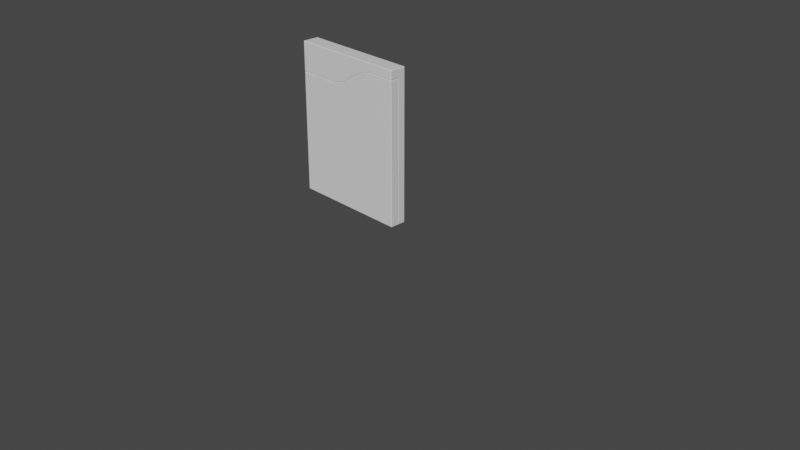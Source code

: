 # Source: pokedex.blend  (saved by Blender 2.92.15; exported with 4.5.12 LTS)
import bpy
from mathutils import Matrix  # noqa: F401  (used for matrix-valued properties, if any)

bpy.ops.wm.read_factory_settings(use_empty=True)
scene = bpy.context.scene
scene.name = 'Scene'

# ---- collections
col_collection = bpy.data.collections.new('Collection'); scene.collection.children.link(col_collection)
col_cutters = bpy.data.collections.new('Cutters'); scene.collection.children.link(col_cutters)
col_cutters.hide_render = True

# ---- materials (node trees are filled in below, after node groups)
mat_material = bpy.data.materials.new('Material')
mat_material.alpha_threshold = 0.0
mat_material.use_transparent_shadow = False
mat_material.line_color = (0.0, 0.0, 0.0, 1.0)

# ---- node groups
ng_auto_smooth = bpy.data.node_groups.new('Auto Smooth', 'GeometryNodeTree')
_s = ng_auto_smooth.interface.new_socket(name='Geometry', in_out='OUTPUT', socket_type='NodeSocketGeometry')
_s = ng_auto_smooth.interface.new_socket(name='Geometry', in_out='INPUT', socket_type='NodeSocketGeometry')
_s = ng_auto_smooth.interface.new_socket(name='Angle', in_out='INPUT', socket_type='NodeSocketFloat')
_s.subtype = 'ANGLE'
_s.min_value = 0.0
_s.max_value = 3.142
ng_auto_smooth.is_modifier = True
_N = ng_auto_smooth.nodes; _L = ng_auto_smooth.links
n0 = _N.new('NodeGroupOutput'); n0.name = 'Group Output'; n0.location = (480, -100)
n1 = _N.new('NodeGroupInput'); n1.name = 'Group Input'; n1.location = (-420, -300)
n2 = _N.new('NodeGroupInput'); n2.name = 'Group Input.001'; n2.location = (-60, -100)
n3 = _N.new('GeometryNodeSetShadeSmooth'); n3.name = 'Set Shade Smooth'; n3.location = (120, -100)
n3.domain = 'EDGE'
n4 = _N.new('GeometryNodeSetShadeSmooth'); n4.name = 'Set Shade Smooth.001'; n4.location = (300, -100)
n5 = _N.new('GeometryNodeInputMeshEdgeAngle'); n5.name = 'Edge Angle'; n5.location = (-420, -220)
n6 = _N.new('GeometryNodeInputEdgeSmooth'); n6.name = 'Is Edge Smooth'; n6.location = (-60, -160)
n7 = _N.new('GeometryNodeInputShadeSmooth'); n7.name = 'Is Face Smooth'; n7.location = (-240, -340)
n8 = _N.new('FunctionNodeBooleanMath'); n8.name = 'Boolean Math'; n8.location = (-60, -220)
n9 = _N.new('FunctionNodeCompare'); n9.name = 'Compare'; n9.location = (-240, -180)
n9.operation = 'LESS_EQUAL'
_L.new(n5.outputs[0], n9.inputs[0])
_L.new(n4.outputs[0], n0.inputs[0])
_L.new(n1.outputs[1], n9.inputs[1])
_L.new(n9.outputs[0], n8.inputs[0])
_L.new(n7.outputs[0], n8.inputs[1])
_L.new(n2.outputs[0], n3.inputs[0])
_L.new(n6.outputs[0], n3.inputs[1])
_L.new(n3.outputs[0], n4.inputs[0])
_L.new(n8.outputs[0], n3.inputs[2])
n0.is_active_output = True

# ---- material node trees
mat_material.use_nodes = True; mat_material.node_tree.nodes.clear()
_N = mat_material.node_tree.nodes; _L = mat_material.node_tree.links
n0 = _N.new('ShaderNodeOutputMaterial'); n0.name = 'Material Output'; n0.location = (300, 300)
n1 = _N.new('ShaderNodeBsdfPrincipled'); n1.name = 'Principled BSDF'; n1.location = (10, 300)
n1.distribution = 'GGX'
n1.subsurface_method = 'BURLEY'
n1.inputs[2].default_value = 0.4
n1.inputs[3].default_value = 1.45
n1.inputs[27].default_value = (0.0, 0.0, 0.0, 1.0)
n1.inputs[28].default_value = 1.0
_L.new(n1.outputs[0], n0.inputs[0])
n0.is_active_output = True

# ---- world
world_world = bpy.data.worlds.new('World'); scene.world = world_world
world_world.use_nodes = True; world_world.node_tree.nodes.clear()
_N = world_world.node_tree.nodes; _L = world_world.node_tree.links
n0 = _N.new('ShaderNodeOutputWorld'); n0.name = 'World Output'; n0.location = (300, 300)
n1 = _N.new('ShaderNodeBackground'); n1.name = 'Background'; n1.location = (10, 300)
n1.inputs[0].default_value = (0.05088, 0.05088, 0.05088, 1.0)
_L.new(n1.outputs[0], n0.inputs[0])
n0.is_active_output = True
world_world.color = (0.05088, 0.05088, 0.05088)
world_world.use_sun_shadow = False
world_world.sun_shadow_jitter_overblur = 0.0

# ---- cameras
cam_camera = bpy.data.cameras.new('Camera')
cam_camera.clip_end = 100.0
cam_camera.ortho_scale = 7.314

# ---- meshes
me_cube = bpy.data.meshes.new('Cube')
me_cube.from_pydata([(0.6554, 0.09, 0.8305), (0.6554, 0.09, -0.8305), (0.6554, -0.09, 0.8305), (-0.6554, 0.09, 0.8305), (-0.6554, 0.09, -0.8305), (-0.6554, -0.09, 0.8305), (0.6554, -0.09, 0.7288), (0.3328, -0.09, 0.727), (0.3631, -0.09, 0.7288), (0.2983, -0.09, 0.7216), (0.2621, -0.09, 0.713), (0.2266, -0.09, 0.7018), (0.1942, -0.09, 0.6887), (0.1672, -0.09, 0.6747), (-0.03495, -0.09, 0.5537), (-0.06197, -0.09, 0.5397), (-0.09433, -0.09, 0.5267), (-0.1298, -0.09, 0.5155), (-0.166, -0.09, 0.5069), (-0.2005, -0.09, 0.5015), (-0.2309, -0.09, 0.4996), (-0.6554, -0.09, 0.4996), (-0.2309, 0.0025, 0.4996), (-0.2005, 0.0025, 0.5015), (-0.166, 0.0025, 0.5069), (-0.1298, 0.0025, 0.5155), (-0.09433, 0.0025, 0.5267), (-0.06197, 0.0025, 0.5397), (-0.03495, 0.0025, 0.5537), (0.1672, 0.0025, 0.6747), (0.1942, 0.0025, 0.6887), (0.2266, 0.0025, 0.7018), (0.2621, 0.0025, 0.713), (0.2983, 0.0025, 0.7216), (0.3328, 0.0025, 0.727), (0.3631, 0.0025, 0.7288), (0.6554, 0.0025, 0.7288), (0.6554, 0.0025, -0.8305), (-0.6554, 0.0025, 0.4996), (-0.6554, 0.0025, -0.8305)], [], [(28, 29, 13, 14), (35, 36, 6, 8), (0, 3, 5, 2), (4, 1, 37, 39), (1, 0, 2, 6, 36, 37), (4, 3, 0, 1), (20, 22, 23, 19), (13, 29, 30, 12), (12, 30, 31, 11), (18, 24, 25, 17), (21, 20, 19, 18, 17, 16, 15, 14, 13, 12, 11, 10, 9, 7, 8, 6, 2, 5), (17, 25, 26, 16), (16, 26, 27, 15), (10, 32, 33, 9), (15, 27, 28, 14), (7, 34, 35, 8), (11, 31, 32, 10), (19, 23, 24, 18), (9, 33, 34, 7), (38, 22, 20, 21), (39, 38, 21, 5, 3, 4), (22, 38, 39, 37, 36, 35, 34, 33, 32, 31, 30, 29, 28, 27, 26, 25, 24, 23)])
me_cube.polygons.foreach_set('use_smooth', [True] * 22)
_k = set([(0, 1), (0, 2), (0, 3), (1, 4), (1, 37), (2, 5), (2, 6), (3, 4), (3, 5), (4, 39), (5, 21)])
me_cube.attributes.new('sharp_edge', 'BOOLEAN', 'EDGE').data.foreach_set('value', [ (min(e.vertices), max(e.vertices)) in _k for e in me_cube.edges])
_k = {(1, 4): 1.0, (0, 1): 1.0, (5, 21): 1.0, (3, 4): 1.0, (2, 5): 1.0, (0, 2): 1.0, (3, 5): 1.0, (0, 3): 1.0, (1, 37): 1.0, (2, 6): 1.0, (4, 39): 1.0}
me_cube.attributes.new('crease_edge', 'FLOAT', 'EDGE').data.foreach_set('value', [_k.get((min(e.vertices), max(e.vertices)), 0.0) for e in me_cube.edges])
_uv = me_cube.uv_layers.new(name='UVMap')
_uv.uv.foreach_set('vector', [0.0, 0.0, 0.0, 0.0, 0.0, 0.0, 0.0, 0.0, 0.0, 0.0, 0.0, 0.0, 0.0, 0.0, 0.0, 0.0, 0.625, 0.5, 0.875, 0.5, 0.875, 0.75, 0.625, 0.75, 0.125, 0.5, 0.375, 0.5, 0.375, 0.6215, 0.125, 0.6215, 0.375, 0.5, 0.625, 0.5, 0.625, 0.75, 0.6097, 0.75, 0.6097, 0.6215, 0.375, 0.6215, 0.375, 0.25, 0.625, 0.25, 0.625, 0.5, 0.375, 0.5, 0.0, 0.0, 0.0, 0.0, 0.0, 0.0, 0.0, 0.0, 0.0, 0.0, 0.0, 0.0, 0.0, 0.0, 0.0, 0.0, 0.0, 0.0, 0.0, 0.0, 0.0, 0.0, 0.0, 0.0, 0.0, 0.0, 0.0, 0.0, 0.0, 0.0, 0.0, 0.0, 0.5752, 1.0, 0.5752, 0.919, 0.5755, 0.9132, 0.5763, 0.9067, 0.5776, 0.8998, 0.5793, 0.893, 0.5812, 0.8868, 0.5833, 0.8817, 0.6016, 0.8431, 0.6037, 0.838, 0.6056, 0.8318, 0.6073, 0.825, 0.6086, 0.8181, 0.6094, 0.8115, 0.6097, 0.8057, 0.6097, 0.75, 0.625, 0.75, 0.625, 1.0, 0.0, 0.0, 0.0, 0.0, 0.0, 0.0, 0.0, 0.0, 0.0, 0.0, 0.0, 0.0, 0.0, 0.0, 0.0, 0.0, 0.0, 0.0, 0.0, 0.0, 0.0, 0.0, 0.0, 0.0, 0.0, 0.0, 0.0, 0.0, 0.0, 0.0, 0.0, 0.0, 0.0, 0.0, 0.0, 0.0, 0.0, 0.0, 0.0, 0.0, 0.0, 0.0, 0.0, 0.0, 0.0, 0.0, 0.0, 0.0, 0.0, 0.0, 0.0, 0.0, 0.0, 0.0, 0.0, 0.0, 0.0, 0.0, 0.0, 0.0, 0.0, 0.0, 0.0, 0.0, 0.0, 0.0, 0.0, 0.0, 0.0, 0.0, 0.0, 0.0, 0.375, 0.1285, 0.5752, 0.1285, 0.5752, 0.0, 0.625, 0.0, 0.625, 0.25, 0.375, 0.25, 0.0, 0.0, 0.0, 0.0, 0.375, 0.1285, 0.375, 0.6215, 0.6097, 0.6215, 0.0, 0.0, 0.0, 0.0, 0.0, 0.0, 0.0, 0.0, 0.0, 0.0, 0.0, 0.0, 0.0, 0.0, 0.0, 0.0, 0.0, 0.0, 0.0, 0.0, 0.0, 0.0, 0.0, 0.0, 0.0, 0.0])
me_cube.materials.append(mat_material)
me_cube.use_remesh_preserve_volume = False
me_cube.use_remesh_preserve_attributes = False
me_cube.use_mirror_vertex_groups = False
me_cube.update()
me_slice = bpy.data.meshes.new('Slice')
me_slice.from_pydata([(-0.9036, 0.0025, 0.3301), (-0.7077, 0.0025, 0.3842), (-0.7982, 0.0025, 0.2246), (-0.8732, 0.0025, 0.3319), (-0.8388, 0.0025, 0.3373), (-0.8025, 0.0025, 0.3459), (-0.767, 0.0025, 0.3571), (-0.7347, 0.0025, 0.3702), (-0.5055, 0.0025, 0.5051), (-0.3096, 0.0025, 0.5593), (-0.415, 0.0025, 0.4538), (-0.4785, 0.0025, 0.5192), (-0.4461, 0.0025, 0.5322), (-0.4106, 0.0025, 0.5434), (-0.3744, 0.0025, 0.552), (-0.3399, 0.0025, 0.5574), (-0.01726, -0.09, -1.0), (-1.328, -0.09, -1.0), (-0.01726, -0.09, 0.5593), (-0.01726, 0.0025, -1.0), (-0.415, 0.0025, -1.0), (-0.3399, -0.09, 0.5574), (-0.01726, 0.0025, 0.5593), (-0.3096, -0.09, 0.5593), (-0.3744, -0.09, 0.552), (-0.4106, -0.09, 0.5434), (-0.4461, -0.09, 0.5322), (-0.4785, -0.09, 0.5192), (-0.5055, -0.09, 0.5051), (-0.7077, -0.09, 0.3842), (-0.7982, 0.0025, -1.0), (-0.7347, -0.09, 0.3702), (-0.767, -0.09, 0.3571), (-0.8025, -0.09, 0.3459), (-0.8388, -0.09, 0.3373), (-0.8732, -0.09, 0.3319), (-0.9036, -0.09, 0.3301), (-1.328, 0.0025, 0.3301), (-1.328, 0.0025, -1.0), (-1.328, -0.09, 0.3301)], [], [(1, 29, 28, 8), (9, 23, 18, 22), (0, 3, 2), (3, 4, 2), (4, 5, 2), (5, 6, 2), (6, 7, 2), (7, 1, 2), (8, 11, 10), (11, 12, 10), (12, 13, 10), (13, 14, 10), (14, 15, 10), (15, 9, 10), (16, 18, 23, 21, 24, 25, 26, 27, 28, 29, 31, 32, 33, 34, 35, 36, 39, 17), (17, 39, 37, 38), (30, 38, 37, 0, 2), (20, 30, 2, 1, 8, 10), (22, 19, 20, 10, 9), (36, 35, 3, 0), (28, 27, 11, 8), (27, 26, 12, 11), (38, 30, 20, 19, 16, 17), (34, 33, 5, 4), (19, 22, 18, 16), (33, 32, 6, 5), (32, 31, 7, 6), (25, 24, 14, 13), (31, 29, 1, 7), (21, 23, 9, 15), (26, 25, 13, 12), (35, 34, 4, 3), (24, 21, 15, 14), (37, 39, 36, 0)])
me_slice.polygons.foreach_set('use_smooth', [True] * 34)
_k = set([(0, 3), (0, 37), (1, 7), (1, 8), (3, 4), (4, 5), (5, 6), (6, 7), (8, 11), (9, 15), (9, 22), (11, 12), (12, 13), (13, 14), (14, 15), (16, 17), (16, 18), (16, 19), (17, 38), (17, 39), (18, 22), (18, 23), (19, 20), (19, 22), (20, 30), (21, 23), (21, 24), (24, 25), (25, 26), (26, 27), (27, 28), (28, 29), (29, 31), (30, 38), (31, 32), (32, 33), (33, 34), (34, 35), (35, 36), (36, 39), (37, 38), (37, 39)])
me_slice.attributes.new('sharp_edge', 'BOOLEAN', 'EDGE').data.foreach_set('value', [ (min(e.vertices), max(e.vertices)) in _k for e in me_slice.edges])
_k = {(0, 3): 1.0, (3, 4): 1.0, (4, 5): 1.0, (5, 6): 1.0, (6, 7): 1.0, (1, 7): 1.0, (8, 11): 1.0, (11, 12): 1.0, (12, 13): 1.0, (13, 14): 1.0, (14, 15): 1.0, (9, 15): 1.0, (1, 8): 1.0, (9, 22): 1.0, (17, 38): 1.0, (16, 18): 1.0, (16, 17): 1.0, (18, 23): 1.0, (19, 22): 1.0, (19, 20): 1.0, (21, 23): 1.0, (18, 22): 1.0, (21, 24): 1.0, (24, 25): 1.0, (25, 26): 1.0, (26, 27): 1.0, (27, 28): 1.0, (28, 29): 1.0, (20, 30): 1.0, (29, 31): 1.0, (31, 32): 1.0, (32, 33): 1.0, (33, 34): 1.0, (34, 35): 1.0, (35, 36): 1.0, (37, 38): 1.0, (30, 38): 1.0, (37, 39): 1.0, (36, 39): 1.0, (0, 37): 1.0, (16, 19): 1.0, (17, 39): 1.0}
me_slice.attributes.new('crease_edge', 'FLOAT', 'EDGE').data.foreach_set('value', [_k.get((min(e.vertices), max(e.vertices)), 0.0) for e in me_slice.edges])
_uv = me_slice.uv_layers.new(name='UVMap')
_uv.uv.foreach_set('vector', [0.0, 0.0, 0.0, 0.0, 0.0, 0.0, 0.0, 0.0, 0.0, 0.0, 0.0, 0.0, 0.0, 0.0, 0.0, 0.0, 0.0, 0.0, 0.0, 0.0, 0.0, 0.0, 0.0, 0.0, 0.0, 0.0, 0.0, 0.0, 0.0, 0.0, 0.0, 0.0, 0.0, 0.0, 0.0, 0.0, 0.0, 0.0, 0.0, 0.0, 0.0, 0.0, 0.0, 0.0, 0.0, 0.0, 0.0, 0.0, 0.0, 0.0, 0.0, 0.0, 0.0, 0.0, 0.0, 0.0, 0.0, 0.0, 0.0, 0.0, 0.0, 0.0, 0.0, 0.0, 0.0, 0.0, 0.0, 0.0, 0.0, 0.0, 0.0, 0.0, 0.0, 0.0, 0.0, 0.0, 0.0, 0.0, 0.0, 0.0, 0.0, 0.0, 0.0, 0.0, 0.0, 0.0, 0.0, 0.0, 0.375, 0.75, 0.6097, 0.75, 0.6097, 0.8057, 0.6094, 0.8115, 0.6086, 0.8181, 0.6073, 0.825, 0.6056, 0.8318, 0.6037, 0.838, 0.6016, 0.8431, 0.5833, 0.8817, 0.5812, 0.8868, 0.5793, 0.893, 0.5776, 0.8998, 0.5763, 0.9067, 0.5755, 0.9132, 0.5752, 0.919, 0.5752, 1.0, 0.375, 1.0, 0.375, 0.0, 0.5752, 0.0, 0.5752, 0.1285, 0.375, 0.1285, 0.0, 0.0, 0.0, 0.0, 0.0, 0.0, 0.0, 0.0, 0.0, 0.0, 0.0, 0.0, 0.0, 0.0, 0.0, 0.0, 0.0, 0.0, 0.0, 0.0, 0.0, 0.0, 0.0, 0.0, 0.0, 0.0, 0.0, 0.0, 0.0, 0.0, 0.0, 0.0, 0.0, 0.0, 0.0, 0.0, 0.0, 0.0, 0.0, 0.0, 0.0, 0.0, 0.0, 0.0, 0.0, 0.0, 0.0, 0.0, 0.0, 0.0, 0.0, 0.0, 0.0, 0.0, 0.0, 0.0, 0.125, 0.6215, 0.2261, 0.6215, 0.2991, 0.6215, 0.375, 0.6215, 0.375, 0.75, 0.125, 0.75, 0.0, 0.0, 0.0, 0.0, 0.0, 0.0, 0.0, 0.0, 0.375, 0.6215, 0.6097, 0.6215, 0.6097, 0.75, 0.375, 0.75, 0.0, 0.0, 0.0, 0.0, 0.0, 0.0, 0.0, 0.0, 0.0, 0.0, 0.0, 0.0, 0.0, 0.0, 0.0, 0.0, 0.0, 0.0, 0.0, 0.0, 0.0, 0.0, 0.0, 0.0, 0.0, 0.0, 0.0, 0.0, 0.0, 0.0, 0.0, 0.0, 0.0, 0.0, 0.0, 0.0, 0.0, 0.0, 0.0, 0.0, 0.0, 0.0, 0.0, 0.0, 0.0, 0.0, 0.0, 0.0, 0.0, 0.0, 0.0, 0.0, 0.0, 0.0, 0.0, 0.0, 0.0, 0.0, 0.0, 0.0, 0.0, 0.0, 0.0, 0.0, 0.0, 0.0, 0.0, 0.0, 0.0, 0.0, 0.0, 0.0])
me_slice.materials.append(mat_material)
me_slice.use_remesh_preserve_volume = False
me_slice.use_remesh_preserve_attributes = False
me_slice.use_mirror_vertex_groups = False
me_slice.update()
me_cutter = bpy.data.meshes.new('Cutter')
me_cutter.from_pydata([(-0.1095, -0.8668, 0.0975), (-1.127, -0.8668, 0.0975), (-0.4927, -0.8668, 0.0975), (-1.127, 0.8668, 0.0975), (1.127, -0.8668, 0.0975), (1.127, 1.096, 0.0975), (-1.127, 0.8668, 7.451e-09), (-1.127, -0.8668, 0.0), (1.127, -0.8668, 0.0), (1.127, 1.096, -2.989e-08), (-0.1095, -0.8668, 0.0), (-0.4927, -0.8668, 0.0), (-0.004095, 1.096, 0.0975), (-0.2, 1.042, 0.0975), (-0.1095, 0.9906, 0.0975), (-0.03447, 1.094, 0.0975), (-0.06895, 1.089, 0.0975), (-0.1052, 1.08, 0.0975), (-0.1407, 1.069, 0.0975), (-0.173, 1.056, 0.0975), (-0.4022, 0.921, 0.0975), (-0.5981, 0.8668, 0.0975), (-0.4927, 0.7614, 0.0975), (-0.4292, 0.907, 0.0975), (-0.4616, 0.8939, 0.0975), (-0.4971, 0.8827, 0.0975), (-0.5333, 0.8741, 0.0975), (-0.5678, 0.8687, 0.0975), (-0.5981, 0.8668, 7.451e-09), (-0.4022, 0.921, -1.37e-09), (-0.4927, 0.7614, 6.997e-09), (-0.5678, 0.8687, 7.15e-09), (-0.5333, 0.8741, 6.269e-09), (-0.4971, 0.8827, 4.867e-09), (-0.4616, 0.8939, 3.04e-09), (-0.4292, 0.907, 9.128e-10), (-0.2, 1.042, -2.107e-08), (-0.004095, 1.096, -2.989e-08), (-0.1095, 0.9906, -2.829e-08), (-0.173, 1.056, -2.336e-08), (-0.1407, 1.069, -2.548e-08), (-0.1052, 1.08, -2.731e-08), (-0.06895, 1.089, -2.871e-08), (-0.03447, 1.094, -2.959e-08)], [], [(7, 1, 3, 6), (14, 13, 20, 22, 2, 0), (9, 5, 4, 8), (11, 2, 1, 7), (6, 3, 21, 28), (10, 11, 30, 29, 36, 38), (11, 7, 6, 28, 30), (8, 10, 38, 37, 9), (29, 20, 13, 36), (8, 4, 0, 10), (10, 0, 2, 11), (22, 21, 3, 1, 2), (37, 12, 5, 9), (12, 15, 14), (15, 16, 14), (16, 17, 14), (17, 18, 14), (18, 19, 14), (19, 13, 14), (20, 23, 22), (23, 24, 22), (24, 25, 22), (25, 26, 22), (26, 27, 22), (27, 21, 22), (28, 31, 30), (31, 32, 30), (32, 33, 30), (33, 34, 30), (34, 35, 30), (35, 29, 30), (36, 39, 38), (39, 40, 38), (40, 41, 38), (41, 42, 38), (42, 43, 38), (43, 37, 38), (20, 29, 35, 23), (23, 35, 34, 24), (24, 34, 33, 25), (25, 33, 32, 26), (26, 32, 31, 27), (27, 31, 28, 21), (12, 37, 43, 15), (15, 43, 42, 16), (16, 42, 41, 17), (17, 41, 40, 18), (18, 40, 39, 19), (19, 39, 36, 13), (5, 12, 14, 0, 4)])
me_cutter.polygons.foreach_set('use_smooth', [True] * 50)
me_cutter.use_remesh_fix_poles = True
me_cutter.use_remesh_preserve_attributes = False
me_cutter.use_mirror_vertex_groups = False
me_cutter.update()
me_cube_001 = bpy.data.meshes.new('Cube.001')
me_cube_001.from_pydata([(-0.2297, -0.2843, 0.4616), (-0.01642, -0.2843, 0.5205), (-0.1964, -0.2843, 0.4636), (-0.1587, -0.2843, 0.4695), (-0.1197, -0.2843, 0.4788), (-0.08147, -0.2843, 0.4909), (-0.04607, -0.2843, 0.5052), (0.1857, -0.2843, 0.6415), (0.3643, -0.2843, 0.6908), (0.2101, -0.2843, 0.6541), (0.2394, -0.2843, 0.666), (0.2722, -0.2843, 0.6763), (0.3056, -0.2843, 0.6842), (0.3369, -0.2843, 0.6891), (0.6174, -0.2843, -0.7924), (0.6174, -0.2843, 0.6908), (-0.6174, -0.2843, 0.4616), (-0.6174, -0.2843, -0.7924), (-0.2297, 0.04222, 0.4616), (-0.1964, 0.04222, 0.4636), (-0.1587, 0.04222, 0.4695), (-0.1197, 0.04222, 0.4788), (-0.08147, 0.04222, 0.4909), (-0.04607, 0.04222, 0.5052), (-0.01642, 0.04222, 0.5205), (0.1857, 0.04222, 0.6415), (0.2101, 0.04222, 0.6541), (0.2394, 0.04222, 0.666), (0.2722, 0.04222, 0.6763), (0.3056, 0.04222, 0.6842), (0.3369, 0.04222, 0.6891), (0.3643, 0.04222, 0.6908), (0.6174, 0.04222, 0.6908), (0.6174, 0.04222, -0.7924), (-0.6174, 0.04222, 0.4616), (-0.6174, 0.04222, -0.7924), (-0.2514, -0.2843, -0.7924), (-0.2062, -0.2843, -0.7924), (-0.1611, -0.2843, -0.7924), (-0.108, -0.2843, -0.7924), (-0.06416, -0.2843, -0.7924), (-0.02236, -0.2843, -0.7924), (0.01323, -0.2843, -0.7924), (0.1839, -0.2843, -0.7924), (0.2097, -0.2843, -0.7924), (0.2391, -0.2843, -0.7924), (0.2722, -0.2843, -0.7924), (0.3053, -0.2843, -0.7924), (0.3349, -0.2843, -0.7924), (0.3641, -0.2843, -0.7924)], [], [(6, 41, 42, 1), (23, 24, 25, 26, 27, 28, 29, 30, 31, 32, 33, 35, 34, 18, 19, 20, 21, 22), (11, 28, 27, 10), (3, 20, 19, 2), (17, 35, 33, 14, 49, 48, 47, 46, 45, 44, 43, 42, 41, 40, 39, 38, 37, 36), (12, 29, 28, 11), (4, 21, 20, 3), (0, 18, 34, 16), (13, 30, 29, 12), (5, 22, 21, 4), (8, 31, 30, 13), (6, 23, 22, 5), (7, 25, 24, 1), (1, 24, 23, 6), (15, 32, 31, 8), (9, 26, 25, 7), (14, 33, 32, 15), (10, 27, 26, 9), (2, 19, 18, 0), (16, 34, 35, 17), (36, 0, 16, 17), (37, 2, 0, 36), (38, 3, 2, 37), (39, 4, 3, 38), (40, 5, 4, 39), (41, 6, 5, 40), (1, 42, 43, 7), (7, 43, 44, 9), (9, 44, 45, 10), (10, 45, 46, 11), (11, 46, 47, 12), (12, 47, 48, 13), (13, 48, 49, 8), (8, 49, 14, 15)])
me_cube_001.polygons.foreach_set('use_smooth', [True] * 34)
_k = set([(0, 2), (0, 16), (1, 6), (1, 7), (2, 3), (3, 4), (4, 5), (5, 6), (7, 9), (8, 13), (8, 15), (9, 10), (10, 11), (11, 12), (12, 13), (14, 15), (14, 33), (14, 49), (15, 32), (16, 17), (16, 34), (17, 35), (17, 36), (18, 19), (18, 34), (19, 20), (20, 21), (21, 22), (22, 23), (23, 24), (24, 25), (25, 26), (26, 27), (27, 28), (28, 29), (29, 30), (30, 31), (31, 32), (32, 33), (33, 35), (34, 35), (36, 37), (37, 38), (38, 39), (39, 40), (40, 41), (41, 42), (42, 43), (43, 44), (44, 45), (45, 46), (46, 47), (47, 48), (48, 49)])
me_cube_001.attributes.new('sharp_edge', 'BOOLEAN', 'EDGE').data.foreach_set('value', [ (min(e.vertices), max(e.vertices)) in _k for e in me_cube_001.edges])
_k = {(0, 2): 1.0, (2, 3): 1.0, (3, 4): 1.0, (4, 5): 1.0, (5, 6): 1.0, (1, 6): 1.0, (7, 9): 1.0, (9, 10): 1.0, (10, 11): 1.0, (11, 12): 1.0, (12, 13): 1.0, (8, 13): 1.0, (1, 7): 1.0, (8, 15): 1.0, (14, 15): 1.0, (16, 17): 1.0, (17, 36): 1.0, (0, 16): 1.0, (18, 19): 1.0, (19, 20): 1.0, (20, 21): 1.0, (21, 22): 1.0, (22, 23): 1.0, (23, 24): 1.0, (25, 26): 1.0, (26, 27): 1.0, (27, 28): 1.0, (28, 29): 1.0, (29, 30): 1.0, (30, 31): 1.0, (24, 25): 1.0, (31, 32): 1.0, (32, 33): 1.0, (34, 35): 1.0, (33, 35): 1.0, (18, 34): 1.0, (14, 33): 1.0, (17, 35): 1.0, (16, 34): 1.0, (15, 32): 1.0, (36, 37): 1.0, (37, 38): 1.0, (38, 39): 1.0, (39, 40): 1.0, (40, 41): 1.0, (41, 42): 1.0, (42, 43): 1.0, (43, 44): 1.0, (44, 45): 1.0, (45, 46): 1.0, (46, 47): 1.0, (47, 48): 1.0, (48, 49): 1.0, (14, 49): 1.0}
me_cube_001.attributes.new('crease_edge', 'FLOAT', 'EDGE').data.foreach_set('value', [_k.get((min(e.vertices), max(e.vertices)), 0.0) for e in me_cube_001.edges])
_uv = me_cube_001.uv_layers.new(name='UVMap')
_uv.uv.foreach_set('vector', [0.0, 0.0, 0.0, 0.0, 0.0, 0.0, 0.0, 0.0, 0.0, 0.0, 0.0, 0.0, 0.0, 0.0, 0.0, 0.0, 0.0, 0.0, 0.0, 0.0, 0.0, 0.0, 0.0, 0.0, 0.0, 0.0, 0.0, 0.0, 0.0, 0.0, 0.0, 0.0, 0.0, 0.0, 0.0, 0.0, 0.0, 0.0, 0.0, 0.0, 0.0, 0.0, 0.0, 0.0, 0.0, 0.0, 0.0, 0.0, 0.0, 0.0, 0.0, 0.0, 0.0, 0.0, 0.0, 0.0, 0.0, 0.0, 0.0, 0.0, 0.0, 0.0, 0.0, 0.0, 0.0, 0.0, 0.0, 0.0, 0.0, 0.0, 0.0, 0.0, 0.0, 0.0, 0.0, 0.0, 0.0, 0.0, 0.0, 0.0, 0.0, 0.0, 0.0, 0.0, 0.0, 0.0, 0.0, 0.0, 0.0, 0.0, 0.0, 0.0, 0.0, 0.0, 0.0, 0.0, 0.0, 0.0, 0.0, 0.0, 0.0, 0.0, 0.0, 0.0, 0.0, 0.0, 0.0, 0.0, 0.0, 0.0, 0.0, 0.0, 0.0, 0.0, 0.0, 0.0, 0.0, 0.0, 0.0, 0.0, 0.0, 0.0, 0.0, 0.0, 0.0, 0.0, 0.0, 0.0, 0.0, 0.0, 0.0, 0.0, 0.0, 0.0, 0.0, 0.0, 0.0, 0.0, 0.0, 0.0, 0.0, 0.0, 0.0, 0.0, 0.0, 0.0, 0.0, 0.0, 0.0, 0.0, 0.0, 0.0, 0.0, 0.0, 0.0, 0.0, 0.0, 0.0, 0.0, 0.0, 0.0, 0.0, 0.0, 0.0, 0.0, 0.0, 0.0, 0.0, 0.0, 0.0, 0.0, 0.0, 0.0, 0.0, 0.0, 0.0, 0.0, 0.0, 0.0, 0.0, 0.0, 0.0, 0.0, 0.0, 0.0, 0.0, 0.0, 0.0, 0.0, 0.0, 0.0, 0.0, 0.0, 0.0, 0.0, 0.0, 0.0, 0.0, 0.0, 0.0, 0.0, 0.0, 0.0, 0.0, 0.0, 0.0, 0.0, 0.0, 0.0, 0.0, 0.0, 0.0, 0.0, 0.0, 0.0, 0.0, 0.0, 0.0, 0.0, 0.0, 0.0, 0.0, 0.0, 0.0, 0.0, 0.0, 0.0, 0.0, 0.0, 0.0, 0.0, 0.0, 0.0, 0.0, 0.0, 0.0, 0.0, 0.0, 0.0, 0.0, 0.0, 0.0, 0.0, 0.0, 0.0, 0.0, 0.0, 0.0, 0.0, 0.0, 0.0, 0.0, 0.0, 0.0, 0.0, 0.0, 0.0, 0.0, 0.0, 0.0, 0.0, 0.0, 0.0, 0.0, 0.0, 0.0, 0.0, 0.0, 0.0, 0.0, 0.0, 0.0, 0.0, 0.0, 0.0, 0.0, 0.0, 0.0, 0.0, 0.0, 0.0, 0.0, 0.0, 0.0, 0.0, 0.0, 0.0, 0.0, 0.0, 0.0, 0.0, 0.0, 0.0, 0.0, 0.0, 0.0, 0.0, 0.0, 0.0, 0.0, 0.0, 0.0, 0.0, 0.0, 0.0, 0.0, 0.0, 0.0, 0.0, 0.0, 0.0, 0.0, 0.0, 0.0, 0.0, 0.0, 0.0, 0.0, 0.0, 0.0, 0.0, 0.0, 0.0, 0.0, 0.0, 0.0, 0.0, 0.0])
me_cube_001.materials.append(mat_material)
me_cube_001.use_remesh_preserve_volume = False
me_cube_001.use_remesh_preserve_attributes = False
me_cube_001.use_mirror_vertex_groups = False
me_cube_001.update()

# ---- objects
ob_cube = bpy.data.objects.new('Cube', me_cube)
ob_camera = bpy.data.objects.new('Camera', cam_camera)
ob_empty = bpy.data.objects.new('Empty', None)
ob_slice = bpy.data.objects.new('Slice', me_slice)
ob_cutter = bpy.data.objects.new('Cutter', me_cutter)
ob_cube_001 = bpy.data.objects.new('Cube.001', me_cube_001)

# ---- transforms, parenting, visibility, modifiers, constraints
ob_cube.location = (-0.6727, 0.0, 0.7547)
ob_cube.lock_rotations_4d = False
ob_cube.empty_display_type = 'ARROWS'
ob_cube.show_all_edges = True
ob_cube.lineart.crease_threshold = 0.0
_m = ob_cube.modifiers.new('Boolean', 'BOOLEAN')
_m.object = ob_cube_001
_m = ob_cube.modifiers.new('Bevel', 'BEVEL')
_m.width = 0.01
_m.width_pct = 0.01
_m.segments = 5
_m.use_clamp_overlap = False
_m.profile = 0.7
_m.miter_outer = 'MITER_ARC'
_m = ob_cube.modifiers.new('Auto Smooth', 'NODES')
_m.node_group = ng_auto_smooth
_gi = [s.identifier for s in ng_auto_smooth.interface.items_tree if s.item_type == 'SOCKET' and s.in_out == 'INPUT']
_m[_gi[1]] = 1.047  # Angle
ob_camera.location = (7.359, -6.926, 4.958)
ob_camera.rotation_euler = (1.109, 0.0, 0.8149)
ob_camera.lock_rotations_4d = False
ob_camera.empty_display_type = 'ARROWS'
ob_camera.color = (0.0, 0.0, 0.0, 0.0)
ob_camera.display_type = 'WIRE'
ob_camera.lineart.crease_threshold = 0.0
ob_empty.location = (0.0, 1.0, 0.0)
ob_empty.rotation_euler = (1.571, 0.0, 0.0)
ob_empty.empty_display_type = 'IMAGE'
ob_empty.empty_display_size = 5.0
ob_empty.hide_select = True
ob_empty.lineart.crease_threshold = 0.0
ob_slice.location = (0.0, 0.0, 0.9243)
ob_slice.lock_rotations_4d = False
ob_slice.empty_display_type = 'ARROWS'
ob_slice.show_all_edges = True
ob_slice.lineart.crease_threshold = 0.0
_m = ob_slice.modifiers.new('Bevel', 'BEVEL')
_m.width = 0.01
_m.width_pct = 0.01
_m.segments = 5
_m.use_clamp_overlap = False
_m.profile = 0.7
_m.miter_outer = 'MITER_ARC'
_m = ob_slice.modifiers.new('Auto Smooth', 'NODES')
_m.node_group = ng_auto_smooth
_gi = [s.identifier for s in ng_auto_smooth.interface.items_tree if s.item_type == 'SOCKET' and s.in_out == 'INPUT']
_m[_gi[1]] = 1.047  # Angle
ob_cutter.parent = ob_cube
ob_cutter.matrix_parent_inverse = Matrix(((1.0, -0.0, 0.0, 0.6727), (-0.0, 1.0, -0.0, 0.0), (0.0, 0.0, 1.0, -0.7547), (-0.0, 0.0, -0.0, 1.0)))
ob_cutter.location = (-0.3055, 0.0025, 0.3875)
ob_cutter.rotation_euler = (1.571, -0.0, 0.0)
ob_cutter.hide_render = True
ob_cutter.visible_camera = False
ob_cutter.visible_diffuse = False
ob_cutter.visible_glossy = False
ob_cutter.visible_transmission = False
ob_cutter.visible_volume_scatter = False
ob_cutter.display_type = 'WIRE'
ob_cutter.lineart.crease_threshold = 0.0
_m = ob_cutter.modifiers.new('Auto Smooth', 'NODES')
_m.node_group = ng_auto_smooth
_gi = [s.identifier for s in ng_auto_smooth.interface.items_tree if s.item_type == 'SOCKET' and s.in_out == 'INPUT']
_m[_gi[1]] = 0.5236  # Angle
ob_cube_001.location = (-0.6727, 0.0, 0.7547)
ob_cube_001.lock_rotations_4d = False
ob_cube_001.empty_display_type = 'ARROWS'
ob_cube_001.show_all_edges = True
ob_cube_001.lineart.crease_threshold = 0.0
_m = ob_cube_001.modifiers.new('Bevel', 'BEVEL')
_m.width = 0.01
_m.width_pct = 0.01
_m.segments = 5
_m = ob_cube_001.modifiers.new('Auto Smooth', 'NODES')
_m.node_group = ng_auto_smooth
_gi = [s.identifier for s in ng_auto_smooth.interface.items_tree if s.item_type == 'SOCKET' and s.in_out == 'INPUT']
_m[_gi[1]] = 1.047  # Angle

# ---- collection membership
col_collection.objects.link(ob_cube)
col_collection.objects.link(ob_camera)
col_collection.objects.link(ob_empty)
col_collection.objects.link(ob_slice)
col_cutters.objects.link(ob_cutter)
col_cutters.objects.link(ob_cube_001)

# ---- scene / render settings (as saved in the file)
scene.camera = ob_camera
scene.frame_start = 1; scene.frame_end = 250; scene.frame_set(1)
scene.render.engine = 'BLENDER_EEVEE_NEXT'
scene.cycles.use_denoising = False
scene.cycles.samples = 128
scene.cycles.sampling_pattern = 'TABULATED_SOBOL'
scene.cycles.use_adaptive_sampling = False
scene.cycles.use_light_tree = False
scene.view_settings.view_transform = 'Filmic'
bpy.context.view_layer.update()

# ---- added for rendering (the .blend has no usable light): sun
light_auto_sun = bpy.data.lights.new('AutoSun', 'SUN')
light_auto_sun.energy = 3.0
light_auto_sun.angle = 0.0523599
ob_auto_sun = bpy.data.objects.new('AutoSun', light_auto_sun)
scene.collection.objects.link(ob_auto_sun)
ob_auto_sun.rotation_euler = (0.872665, 0.174533, 0.523599)
bpy.context.view_layer.update()
